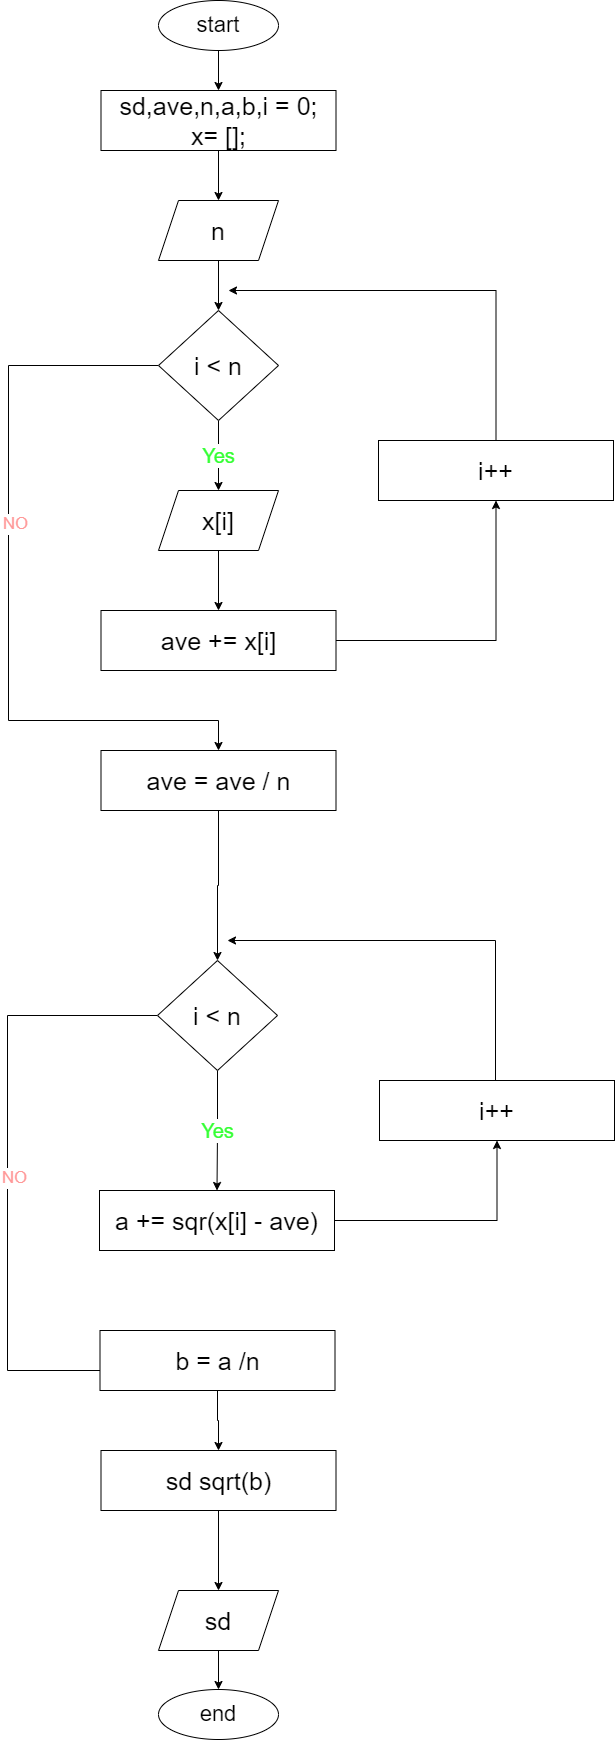

The diagram above was exported from draw.io. Its source (the exported page's mxGraphModel, read from the mxfile embedded in the PNG):
<mxGraphModel dx="1134" dy="1017" grid="1" gridSize="10" guides="1" tooltips="1" connect="1" arrows="1" fold="1" page="1" pageScale="1" pageWidth="827" pageHeight="1169" math="0" shadow="0">
  <root>
    <mxCell id="WIyWlLk6GJQsqaUBKTNV-0" />
    <mxCell id="WIyWlLk6GJQsqaUBKTNV-1" parent="WIyWlLk6GJQsqaUBKTNV-0" />
    <mxCell id="WPw3JT98hD85s2Mjc7j6-2" value="" style="edgeStyle=orthogonalEdgeStyle;rounded=0;orthogonalLoop=1;jettySize=auto;html=1;" edge="1" parent="WIyWlLk6GJQsqaUBKTNV-1" source="WPw3JT98hD85s2Mjc7j6-0" target="WPw3JT98hD85s2Mjc7j6-1">
      <mxGeometry relative="1" as="geometry" />
    </mxCell>
    <mxCell id="WPw3JT98hD85s2Mjc7j6-0" value="&lt;font style=&quot;font-size: 22px;&quot;&gt;start&lt;/font&gt;" style="ellipse;whiteSpace=wrap;html=1;" vertex="1" parent="WIyWlLk6GJQsqaUBKTNV-1">
      <mxGeometry x="340" y="40" width="120" height="50" as="geometry" />
    </mxCell>
    <mxCell id="WPw3JT98hD85s2Mjc7j6-10" value="" style="edgeStyle=orthogonalEdgeStyle;rounded=0;orthogonalLoop=1;jettySize=auto;html=1;" edge="1" parent="WIyWlLk6GJQsqaUBKTNV-1" source="WPw3JT98hD85s2Mjc7j6-1" target="WPw3JT98hD85s2Mjc7j6-3">
      <mxGeometry relative="1" as="geometry" />
    </mxCell>
    <mxCell id="WPw3JT98hD85s2Mjc7j6-1" value="&lt;font style=&quot;font-size: 25px;&quot;&gt;sd,ave,n,a,b,i = 0;&lt;br&gt;x= [];&lt;/font&gt;" style="rounded=0;whiteSpace=wrap;html=1;" vertex="1" parent="WIyWlLk6GJQsqaUBKTNV-1">
      <mxGeometry x="282.5" y="130" width="235" height="60" as="geometry" />
    </mxCell>
    <mxCell id="WPw3JT98hD85s2Mjc7j6-11" value="" style="edgeStyle=orthogonalEdgeStyle;rounded=0;orthogonalLoop=1;jettySize=auto;html=1;" edge="1" parent="WIyWlLk6GJQsqaUBKTNV-1" source="WPw3JT98hD85s2Mjc7j6-3" target="WPw3JT98hD85s2Mjc7j6-4">
      <mxGeometry relative="1" as="geometry" />
    </mxCell>
    <mxCell id="WPw3JT98hD85s2Mjc7j6-3" value="&lt;font style=&quot;font-size: 25px;&quot;&gt;n&lt;/font&gt;" style="shape=parallelogram;perimeter=parallelogramPerimeter;whiteSpace=wrap;html=1;fixedSize=1;" vertex="1" parent="WIyWlLk6GJQsqaUBKTNV-1">
      <mxGeometry x="340" y="240" width="120" height="60" as="geometry" />
    </mxCell>
    <mxCell id="WPw3JT98hD85s2Mjc7j6-12" value="&lt;font color=&quot;#33ff33&quot; style=&quot;font-size: 20px;&quot;&gt;Yes&lt;/font&gt;" style="edgeStyle=orthogonalEdgeStyle;rounded=0;orthogonalLoop=1;jettySize=auto;html=1;" edge="1" parent="WIyWlLk6GJQsqaUBKTNV-1" source="WPw3JT98hD85s2Mjc7j6-4" target="WPw3JT98hD85s2Mjc7j6-5">
      <mxGeometry relative="1" as="geometry" />
    </mxCell>
    <mxCell id="WPw3JT98hD85s2Mjc7j6-18" style="edgeStyle=orthogonalEdgeStyle;rounded=0;orthogonalLoop=1;jettySize=auto;html=1;entryX=0.5;entryY=0;entryDx=0;entryDy=0;exitX=0;exitY=0.5;exitDx=0;exitDy=0;" edge="1" parent="WIyWlLk6GJQsqaUBKTNV-1" source="WPw3JT98hD85s2Mjc7j6-4" target="WPw3JT98hD85s2Mjc7j6-9">
      <mxGeometry relative="1" as="geometry">
        <mxPoint x="189.99999999999983" y="377.9400000000001" as="sourcePoint" />
        <mxPoint x="235.82" y="742.07" as="targetPoint" />
        <Array as="points">
          <mxPoint x="190" y="405" />
          <mxPoint x="190" y="760" />
        </Array>
      </mxGeometry>
    </mxCell>
    <mxCell id="WPw3JT98hD85s2Mjc7j6-19" value="&lt;font color=&quot;#ff9999&quot; style=&quot;font-size: 17px;&quot;&gt;NO&lt;/font&gt;" style="edgeLabel;html=1;align=center;verticalAlign=middle;resizable=0;points=[];" vertex="1" connectable="0" parent="WPw3JT98hD85s2Mjc7j6-18">
      <mxGeometry x="-0.1708" y="6" relative="1" as="geometry">
        <mxPoint y="-1" as="offset" />
      </mxGeometry>
    </mxCell>
    <mxCell id="WPw3JT98hD85s2Mjc7j6-4" value="&lt;font style=&quot;font-size: 25px;&quot;&gt;i &amp;lt; n&lt;/font&gt;" style="rhombus;whiteSpace=wrap;html=1;" vertex="1" parent="WIyWlLk6GJQsqaUBKTNV-1">
      <mxGeometry x="340" y="350" width="120" height="110" as="geometry" />
    </mxCell>
    <mxCell id="WPw3JT98hD85s2Mjc7j6-13" value="" style="edgeStyle=orthogonalEdgeStyle;rounded=0;orthogonalLoop=1;jettySize=auto;html=1;entryX=0.5;entryY=0;entryDx=0;entryDy=0;" edge="1" parent="WIyWlLk6GJQsqaUBKTNV-1" source="WPw3JT98hD85s2Mjc7j6-5" target="WPw3JT98hD85s2Mjc7j6-7">
      <mxGeometry relative="1" as="geometry">
        <mxPoint x="400" y="630" as="targetPoint" />
      </mxGeometry>
    </mxCell>
    <mxCell id="WPw3JT98hD85s2Mjc7j6-5" value="&lt;font style=&quot;font-size: 25px;&quot;&gt;x[i]&lt;/font&gt;" style="shape=parallelogram;perimeter=parallelogramPerimeter;whiteSpace=wrap;html=1;fixedSize=1;" vertex="1" parent="WIyWlLk6GJQsqaUBKTNV-1">
      <mxGeometry x="340" y="530" width="120" height="60" as="geometry" />
    </mxCell>
    <mxCell id="WPw3JT98hD85s2Mjc7j6-14" value="" style="edgeStyle=orthogonalEdgeStyle;rounded=0;orthogonalLoop=1;jettySize=auto;html=1;entryX=0.5;entryY=1;entryDx=0;entryDy=0;" edge="1" parent="WIyWlLk6GJQsqaUBKTNV-1" source="WPw3JT98hD85s2Mjc7j6-7" target="WPw3JT98hD85s2Mjc7j6-8">
      <mxGeometry relative="1" as="geometry" />
    </mxCell>
    <mxCell id="WPw3JT98hD85s2Mjc7j6-7" value="&lt;span style=&quot;font-size: 25px;&quot;&gt;ave += x[i]&lt;/span&gt;" style="rounded=0;whiteSpace=wrap;html=1;" vertex="1" parent="WIyWlLk6GJQsqaUBKTNV-1">
      <mxGeometry x="282.5" y="650" width="235" height="60" as="geometry" />
    </mxCell>
    <mxCell id="WPw3JT98hD85s2Mjc7j6-15" style="edgeStyle=orthogonalEdgeStyle;rounded=0;orthogonalLoop=1;jettySize=auto;html=1;" edge="1" parent="WIyWlLk6GJQsqaUBKTNV-1" source="WPw3JT98hD85s2Mjc7j6-8">
      <mxGeometry relative="1" as="geometry">
        <mxPoint x="410" y="330" as="targetPoint" />
        <Array as="points">
          <mxPoint x="678" y="330" />
        </Array>
      </mxGeometry>
    </mxCell>
    <mxCell id="WPw3JT98hD85s2Mjc7j6-8" value="&lt;span style=&quot;font-size: 25px;&quot;&gt;i++&lt;/span&gt;" style="rounded=0;whiteSpace=wrap;html=1;" vertex="1" parent="WIyWlLk6GJQsqaUBKTNV-1">
      <mxGeometry x="560" y="480" width="235" height="60" as="geometry" />
    </mxCell>
    <mxCell id="WPw3JT98hD85s2Mjc7j6-31" style="edgeStyle=orthogonalEdgeStyle;rounded=0;orthogonalLoop=1;jettySize=auto;html=1;entryX=0.5;entryY=0;entryDx=0;entryDy=0;exitX=0.5;exitY=1;exitDx=0;exitDy=0;" edge="1" parent="WIyWlLk6GJQsqaUBKTNV-1" source="WPw3JT98hD85s2Mjc7j6-9" target="WPw3JT98hD85s2Mjc7j6-23">
      <mxGeometry relative="1" as="geometry">
        <mxPoint x="367.57142857142844" y="860" as="sourcePoint" />
      </mxGeometry>
    </mxCell>
    <mxCell id="WPw3JT98hD85s2Mjc7j6-9" value="&lt;span style=&quot;font-size: 25px;&quot;&gt;ave = ave / n&lt;/span&gt;" style="rounded=0;whiteSpace=wrap;html=1;" vertex="1" parent="WIyWlLk6GJQsqaUBKTNV-1">
      <mxGeometry x="282.5" y="790" width="235" height="60" as="geometry" />
    </mxCell>
    <mxCell id="WPw3JT98hD85s2Mjc7j6-20" value="&lt;font color=&quot;#33ff33&quot; style=&quot;font-size: 20px;&quot;&gt;Yes&lt;/font&gt;" style="edgeStyle=orthogonalEdgeStyle;rounded=0;orthogonalLoop=1;jettySize=auto;html=1;entryX=0.5;entryY=0;entryDx=0;entryDy=0;" edge="1" source="WPw3JT98hD85s2Mjc7j6-23" target="WPw3JT98hD85s2Mjc7j6-27" parent="WIyWlLk6GJQsqaUBKTNV-1">
      <mxGeometry relative="1" as="geometry">
        <mxPoint x="399.0000000000002" y="1180" as="targetPoint" />
      </mxGeometry>
    </mxCell>
    <mxCell id="WPw3JT98hD85s2Mjc7j6-21" style="edgeStyle=orthogonalEdgeStyle;rounded=0;orthogonalLoop=1;jettySize=auto;html=1;entryX=0.5;entryY=0;entryDx=0;entryDy=0;exitX=0;exitY=0.5;exitDx=0;exitDy=0;" edge="1" source="WPw3JT98hD85s2Mjc7j6-23" target="WPw3JT98hD85s2Mjc7j6-30" parent="WIyWlLk6GJQsqaUBKTNV-1">
      <mxGeometry relative="1" as="geometry">
        <mxPoint x="188.99999999999983" y="1027.94" as="sourcePoint" />
        <mxPoint x="234.82" y="1392.0700000000002" as="targetPoint" />
        <Array as="points">
          <mxPoint x="189" y="1055" />
          <mxPoint x="189" y="1410" />
        </Array>
      </mxGeometry>
    </mxCell>
    <mxCell id="WPw3JT98hD85s2Mjc7j6-22" value="&lt;font color=&quot;#ff9999&quot; style=&quot;font-size: 17px;&quot;&gt;NO&lt;/font&gt;" style="edgeLabel;html=1;align=center;verticalAlign=middle;resizable=0;points=[];" vertex="1" connectable="0" parent="WPw3JT98hD85s2Mjc7j6-21">
      <mxGeometry x="-0.1708" y="6" relative="1" as="geometry">
        <mxPoint y="-1" as="offset" />
      </mxGeometry>
    </mxCell>
    <mxCell id="WPw3JT98hD85s2Mjc7j6-23" value="&lt;font style=&quot;font-size: 25px;&quot;&gt;i &amp;lt; n&lt;/font&gt;" style="rhombus;whiteSpace=wrap;html=1;" vertex="1" parent="WIyWlLk6GJQsqaUBKTNV-1">
      <mxGeometry x="339" y="1000" width="120" height="110" as="geometry" />
    </mxCell>
    <mxCell id="WPw3JT98hD85s2Mjc7j6-26" value="" style="edgeStyle=orthogonalEdgeStyle;rounded=0;orthogonalLoop=1;jettySize=auto;html=1;entryX=0.5;entryY=1;entryDx=0;entryDy=0;" edge="1" source="WPw3JT98hD85s2Mjc7j6-27" target="WPw3JT98hD85s2Mjc7j6-29" parent="WIyWlLk6GJQsqaUBKTNV-1">
      <mxGeometry relative="1" as="geometry" />
    </mxCell>
    <mxCell id="WPw3JT98hD85s2Mjc7j6-27" value="&lt;span style=&quot;font-size: 25px;&quot;&gt;a += sqr(x[i] - ave)&lt;/span&gt;" style="rounded=0;whiteSpace=wrap;html=1;" vertex="1" parent="WIyWlLk6GJQsqaUBKTNV-1">
      <mxGeometry x="281" y="1230" width="235" height="60" as="geometry" />
    </mxCell>
    <mxCell id="WPw3JT98hD85s2Mjc7j6-28" style="edgeStyle=orthogonalEdgeStyle;rounded=0;orthogonalLoop=1;jettySize=auto;html=1;" edge="1" source="WPw3JT98hD85s2Mjc7j6-29" parent="WIyWlLk6GJQsqaUBKTNV-1">
      <mxGeometry relative="1" as="geometry">
        <mxPoint x="409" y="980" as="targetPoint" />
        <Array as="points">
          <mxPoint x="677" y="980" />
        </Array>
      </mxGeometry>
    </mxCell>
    <mxCell id="WPw3JT98hD85s2Mjc7j6-29" value="&lt;span style=&quot;font-size: 25px;&quot;&gt;i++&lt;/span&gt;" style="rounded=0;whiteSpace=wrap;html=1;" vertex="1" parent="WIyWlLk6GJQsqaUBKTNV-1">
      <mxGeometry x="561" y="1120" width="235" height="60" as="geometry" />
    </mxCell>
    <mxCell id="WPw3JT98hD85s2Mjc7j6-35" value="" style="edgeStyle=orthogonalEdgeStyle;rounded=0;orthogonalLoop=1;jettySize=auto;html=1;" edge="1" parent="WIyWlLk6GJQsqaUBKTNV-1" source="WPw3JT98hD85s2Mjc7j6-30" target="WPw3JT98hD85s2Mjc7j6-32">
      <mxGeometry relative="1" as="geometry" />
    </mxCell>
    <mxCell id="WPw3JT98hD85s2Mjc7j6-30" value="&lt;span style=&quot;font-size: 25px;&quot;&gt;b = a /n&lt;/span&gt;" style="rounded=0;whiteSpace=wrap;html=1;" vertex="1" parent="WIyWlLk6GJQsqaUBKTNV-1">
      <mxGeometry x="281.5" y="1370" width="235" height="60" as="geometry" />
    </mxCell>
    <mxCell id="WPw3JT98hD85s2Mjc7j6-36" value="" style="edgeStyle=orthogonalEdgeStyle;rounded=0;orthogonalLoop=1;jettySize=auto;html=1;" edge="1" parent="WIyWlLk6GJQsqaUBKTNV-1" source="WPw3JT98hD85s2Mjc7j6-32" target="WPw3JT98hD85s2Mjc7j6-34">
      <mxGeometry relative="1" as="geometry" />
    </mxCell>
    <mxCell id="WPw3JT98hD85s2Mjc7j6-32" value="&lt;span style=&quot;font-size: 25px;&quot;&gt;sd sqrt(b)&lt;/span&gt;" style="rounded=0;whiteSpace=wrap;html=1;" vertex="1" parent="WIyWlLk6GJQsqaUBKTNV-1">
      <mxGeometry x="282.5" y="1490" width="235" height="60" as="geometry" />
    </mxCell>
    <mxCell id="WPw3JT98hD85s2Mjc7j6-38" value="" style="edgeStyle=orthogonalEdgeStyle;rounded=0;orthogonalLoop=1;jettySize=auto;html=1;" edge="1" parent="WIyWlLk6GJQsqaUBKTNV-1" source="WPw3JT98hD85s2Mjc7j6-34" target="WPw3JT98hD85s2Mjc7j6-37">
      <mxGeometry relative="1" as="geometry" />
    </mxCell>
    <mxCell id="WPw3JT98hD85s2Mjc7j6-34" value="&lt;font style=&quot;font-size: 25px;&quot;&gt;sd&lt;/font&gt;" style="shape=parallelogram;perimeter=parallelogramPerimeter;whiteSpace=wrap;html=1;fixedSize=1;" vertex="1" parent="WIyWlLk6GJQsqaUBKTNV-1">
      <mxGeometry x="340" y="1630" width="120" height="60" as="geometry" />
    </mxCell>
    <mxCell id="WPw3JT98hD85s2Mjc7j6-37" value="&lt;span style=&quot;font-size: 22px;&quot;&gt;end&lt;/span&gt;" style="ellipse;whiteSpace=wrap;html=1;" vertex="1" parent="WIyWlLk6GJQsqaUBKTNV-1">
      <mxGeometry x="340" y="1729" width="120" height="50" as="geometry" />
    </mxCell>
  </root>
</mxGraphModel>